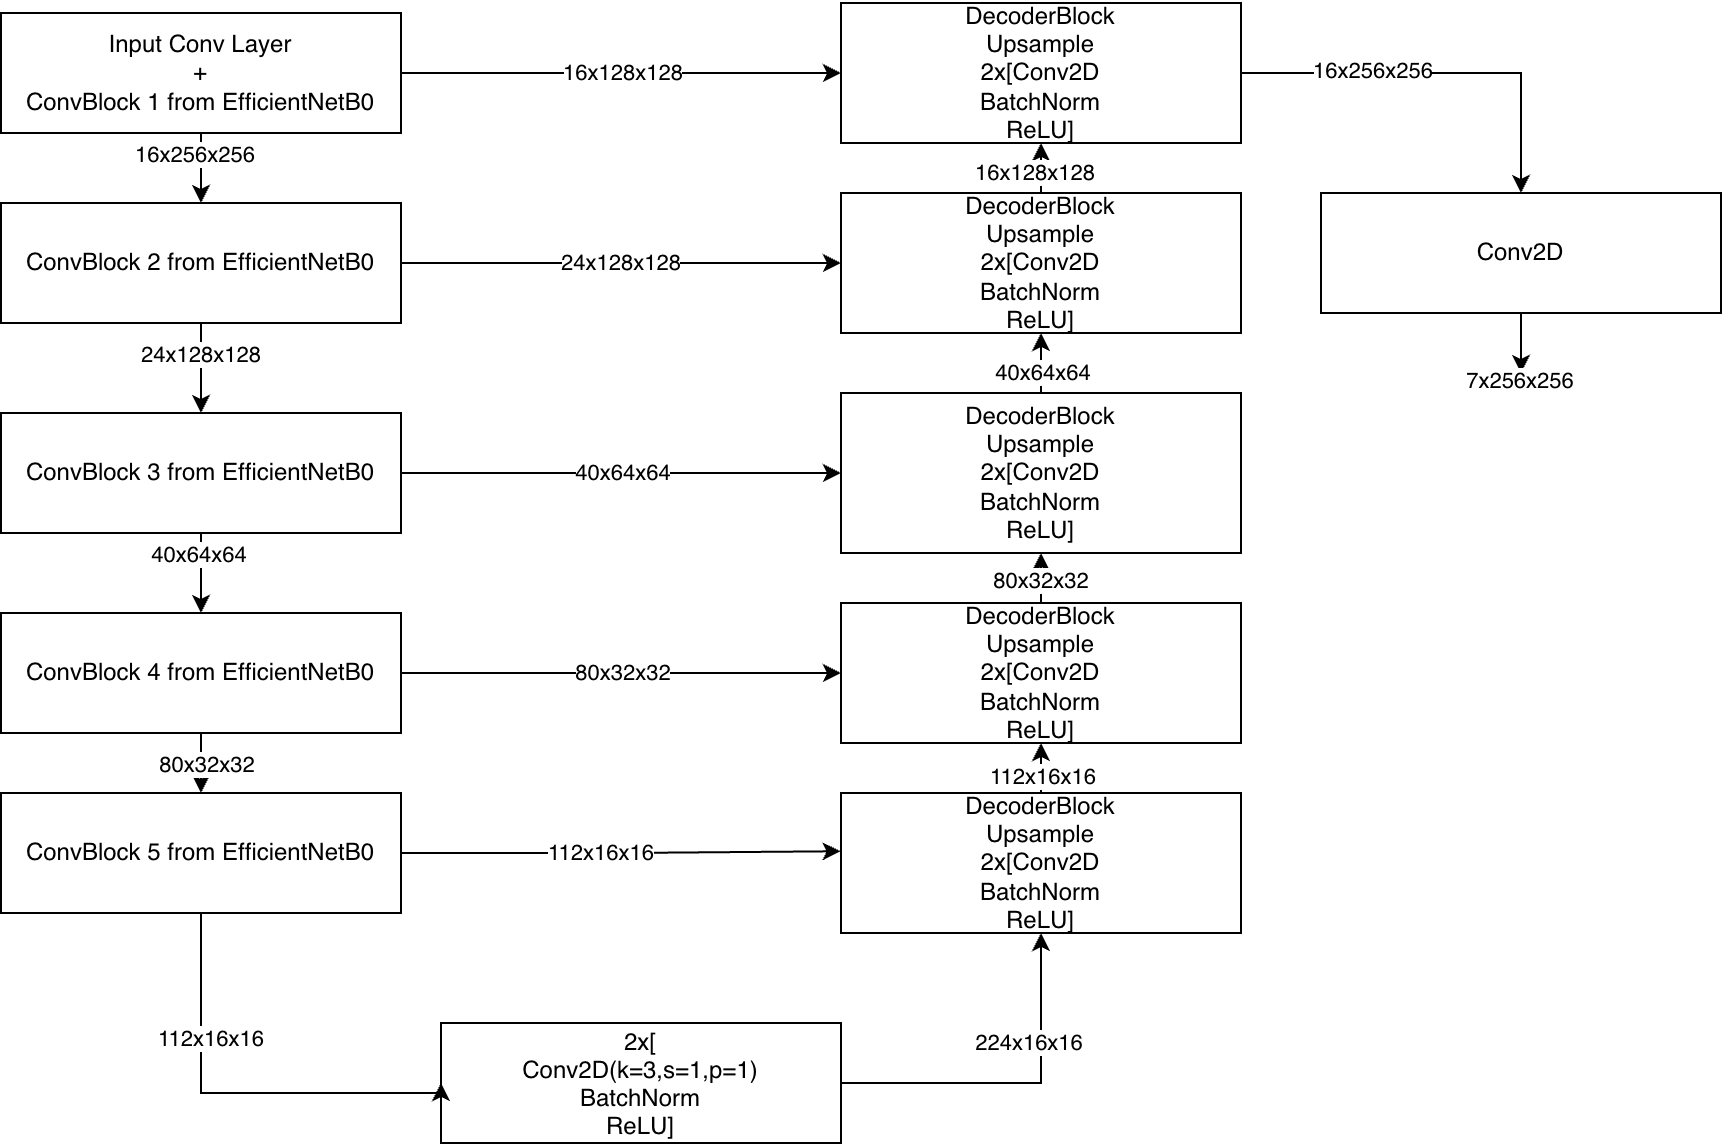

The diagram above was exported from draw.io. Its source (the exported page's mxGraphModel, read from the mxfile embedded in the PNG):
<mxGraphModel dx="1006" dy="594" grid="1" gridSize="10" guides="1" tooltips="1" connect="1" arrows="1" fold="1" page="1" pageScale="1" pageWidth="827" pageHeight="1169" math="0" shadow="0">
  <root>
    <mxCell id="0" />
    <mxCell id="1" parent="0" />
    <mxCell id="8n3LugYhmaL81K64R4OI-11" edge="1" parent="1" source="8n3LugYhmaL81K64R4OI-1" style="edgeStyle=orthogonalEdgeStyle;rounded=0;orthogonalLoop=1;jettySize=auto;html=1;" target="8n3LugYhmaL81K64R4OI-7">
      <mxGeometry relative="1" as="geometry" />
    </mxCell>
    <mxCell id="8n3LugYhmaL81K64R4OI-24" connectable="0" parent="8n3LugYhmaL81K64R4OI-11" style="edgeLabel;html=1;align=center;verticalAlign=middle;resizable=0;points=[];" value="16x128x128" vertex="1">
      <mxGeometry relative="1" x="-0.3227" y="-1" as="geometry">
        <mxPoint x="36" y="-1" as="offset" />
      </mxGeometry>
    </mxCell>
    <mxCell id="8n3LugYhmaL81K64R4OI-15" edge="1" parent="1" source="8n3LugYhmaL81K64R4OI-1" style="edgeStyle=orthogonalEdgeStyle;rounded=0;orthogonalLoop=1;jettySize=auto;html=1;entryX=0.5;entryY=0;entryDx=0;entryDy=0;" target="8n3LugYhmaL81K64R4OI-2">
      <mxGeometry relative="1" as="geometry" />
    </mxCell>
    <mxCell id="8n3LugYhmaL81K64R4OI-25" connectable="0" parent="8n3LugYhmaL81K64R4OI-15" style="edgeLabel;html=1;align=center;verticalAlign=middle;resizable=0;points=[];" value="16x256x256" vertex="1">
      <mxGeometry relative="1" x="-0.52" y="-3" as="geometry">
        <mxPoint as="offset" />
      </mxGeometry>
    </mxCell>
    <mxCell id="8n3LugYhmaL81K64R4OI-1" parent="1" style="rounded=0;whiteSpace=wrap;html=1;" value="Input Conv Layer&lt;div&gt;+&lt;/div&gt;&lt;div&gt;ConvBlock 1 from EfficientNetB0&lt;/div&gt;" vertex="1">
      <mxGeometry height="60" width="200" x="60" y="50" as="geometry" />
    </mxCell>
    <mxCell id="8n3LugYhmaL81K64R4OI-12" edge="1" parent="1" source="8n3LugYhmaL81K64R4OI-2" style="edgeStyle=orthogonalEdgeStyle;rounded=0;orthogonalLoop=1;jettySize=auto;html=1;entryX=0;entryY=0.5;entryDx=0;entryDy=0;" target="8n3LugYhmaL81K64R4OI-8">
      <mxGeometry relative="1" as="geometry" />
    </mxCell>
    <mxCell id="8n3LugYhmaL81K64R4OI-27" connectable="0" parent="8n3LugYhmaL81K64R4OI-12" style="edgeLabel;html=1;align=center;verticalAlign=middle;resizable=0;points=[];" value="24x128x128" vertex="1">
      <mxGeometry relative="1" x="-0.3" y="1" as="geometry">
        <mxPoint x="33" y="1" as="offset" />
      </mxGeometry>
    </mxCell>
    <mxCell id="8n3LugYhmaL81K64R4OI-16" edge="1" parent="1" source="8n3LugYhmaL81K64R4OI-2" style="edgeStyle=orthogonalEdgeStyle;rounded=0;orthogonalLoop=1;jettySize=auto;html=1;entryX=0.5;entryY=0;entryDx=0;entryDy=0;" target="8n3LugYhmaL81K64R4OI-3">
      <mxGeometry relative="1" as="geometry" />
    </mxCell>
    <mxCell id="8n3LugYhmaL81K64R4OI-26" connectable="0" parent="8n3LugYhmaL81K64R4OI-16" style="edgeLabel;html=1;align=center;verticalAlign=middle;resizable=0;points=[];" value="24x128x128" vertex="1">
      <mxGeometry relative="1" x="-0.52" y="-2" as="geometry">
        <mxPoint x="2" y="4" as="offset" />
      </mxGeometry>
    </mxCell>
    <mxCell id="8n3LugYhmaL81K64R4OI-2" parent="1" style="rounded=0;whiteSpace=wrap;html=1;" value="ConvBlock 2&amp;nbsp;from EfficientNetB0" vertex="1">
      <mxGeometry height="60" width="200" x="60" y="145" as="geometry" />
    </mxCell>
    <mxCell id="8n3LugYhmaL81K64R4OI-13" edge="1" parent="1" source="8n3LugYhmaL81K64R4OI-3" style="edgeStyle=orthogonalEdgeStyle;rounded=0;orthogonalLoop=1;jettySize=auto;html=1;entryX=0;entryY=0.5;entryDx=0;entryDy=0;" target="8n3LugYhmaL81K64R4OI-9">
      <mxGeometry relative="1" as="geometry" />
    </mxCell>
    <mxCell id="8n3LugYhmaL81K64R4OI-41" connectable="0" parent="8n3LugYhmaL81K64R4OI-13" style="edgeLabel;html=1;align=center;verticalAlign=middle;resizable=0;points=[];" value="40x64x64" vertex="1">
      <mxGeometry relative="1" x="-0.0727" y="3" as="geometry">
        <mxPoint x="8" y="3" as="offset" />
      </mxGeometry>
    </mxCell>
    <mxCell id="8n3LugYhmaL81K64R4OI-17" edge="1" parent="1" source="8n3LugYhmaL81K64R4OI-3" style="edgeStyle=orthogonalEdgeStyle;rounded=0;orthogonalLoop=1;jettySize=auto;html=1;entryX=0.5;entryY=0;entryDx=0;entryDy=0;" target="8n3LugYhmaL81K64R4OI-4">
      <mxGeometry relative="1" as="geometry" />
    </mxCell>
    <mxCell id="8n3LugYhmaL81K64R4OI-28" connectable="0" parent="8n3LugYhmaL81K64R4OI-17" style="edgeLabel;html=1;align=center;verticalAlign=middle;resizable=0;points=[];" value="40x64x64" vertex="1">
      <mxGeometry relative="1" x="-0.4867" y="-1" as="geometry">
        <mxPoint as="offset" />
      </mxGeometry>
    </mxCell>
    <mxCell id="8n3LugYhmaL81K64R4OI-3" parent="1" style="rounded=0;whiteSpace=wrap;html=1;" value="ConvBlock 3 from EfficientNetB0" vertex="1">
      <mxGeometry height="60" width="200" x="60" y="250" as="geometry" />
    </mxCell>
    <mxCell id="8n3LugYhmaL81K64R4OI-14" edge="1" parent="1" source="8n3LugYhmaL81K64R4OI-4" style="edgeStyle=orthogonalEdgeStyle;rounded=0;orthogonalLoop=1;jettySize=auto;html=1;entryX=0;entryY=0.5;entryDx=0;entryDy=0;" target="8n3LugYhmaL81K64R4OI-6">
      <mxGeometry relative="1" as="geometry" />
    </mxCell>
    <mxCell id="8n3LugYhmaL81K64R4OI-40" connectable="0" parent="8n3LugYhmaL81K64R4OI-14" style="edgeLabel;html=1;align=center;verticalAlign=middle;resizable=0;points=[];" value="80x32x32" vertex="1">
      <mxGeometry relative="1" x="-0.0348" y="2" as="geometry">
        <mxPoint x="4" y="2" as="offset" />
      </mxGeometry>
    </mxCell>
    <mxCell id="8g8tAEJdYz1UnHlw-hoe-4" edge="1" parent="1" source="8n3LugYhmaL81K64R4OI-4" style="edgeStyle=orthogonalEdgeStyle;rounded=0;orthogonalLoop=1;jettySize=auto;html=1;entryX=0.5;entryY=0;entryDx=0;entryDy=0;" target="8g8tAEJdYz1UnHlw-hoe-2">
      <mxGeometry relative="1" as="geometry" />
    </mxCell>
    <mxCell id="8g8tAEJdYz1UnHlw-hoe-6" connectable="0" parent="8g8tAEJdYz1UnHlw-hoe-4" style="edgeLabel;html=1;align=center;verticalAlign=middle;resizable=0;points=[];" value="80x32x32" vertex="1">
      <mxGeometry relative="1" x="0.44" y="3" as="geometry">
        <mxPoint as="offset" />
      </mxGeometry>
    </mxCell>
    <mxCell id="8n3LugYhmaL81K64R4OI-4" parent="1" style="rounded=0;whiteSpace=wrap;html=1;" value="ConvBlock 4 from EfficientNetB0" vertex="1">
      <mxGeometry height="60" width="200" x="60" y="350" as="geometry" />
    </mxCell>
    <mxCell id="8n3LugYhmaL81K64R4OI-42" edge="1" parent="1" source="8n3LugYhmaL81K64R4OI-5" style="edgeStyle=orthogonalEdgeStyle;rounded=0;orthogonalLoop=1;jettySize=auto;html=1;entryX=0.5;entryY=1;entryDx=0;entryDy=0;" target="8g8tAEJdYz1UnHlw-hoe-5">
      <mxGeometry relative="1" as="geometry">
        <Array as="points">
          <mxPoint x="580" y="585" />
        </Array>
        <mxPoint x="580" y="550" as="targetPoint" />
      </mxGeometry>
    </mxCell>
    <mxCell id="8n3LugYhmaL81K64R4OI-43" connectable="0" parent="8n3LugYhmaL81K64R4OI-42" style="edgeLabel;html=1;align=center;verticalAlign=middle;resizable=0;points=[];" value="224x16x16" vertex="1">
      <mxGeometry relative="1" x="-0.0611" y="-2" as="geometry">
        <mxPoint x="11" y="-22" as="offset" />
      </mxGeometry>
    </mxCell>
    <mxCell id="8n3LugYhmaL81K64R4OI-5" parent="1" style="rounded=0;whiteSpace=wrap;html=1;align=center;" value="&lt;p class=&quot;p1&quot; style=&quot;margin: 0px; font-variant-numeric: normal; font-variant-east-asian: normal; font-variant-alternates: normal; font-size-adjust: none; font-kerning: auto; font-optical-sizing: auto; font-feature-settings: normal; font-variation-settings: normal; font-variant-position: normal; font-variant-emoji: normal; font-stretch: normal; line-height: normal;&quot;&gt;2x[&lt;/p&gt;&lt;p class=&quot;p1&quot; style=&quot;margin: 0px; font-variant-numeric: normal; font-variant-east-asian: normal; font-variant-alternates: normal; font-size-adjust: none; font-kerning: auto; font-optical-sizing: auto; font-feature-settings: normal; font-variation-settings: normal; font-variant-position: normal; font-variant-emoji: normal; font-stretch: normal; line-height: normal;&quot;&gt;Conv2D(k=3,s=1,p=1)&lt;/p&gt;&lt;p class=&quot;p1&quot; style=&quot;margin: 0px; font-variant-numeric: normal; font-variant-east-asian: normal; font-variant-alternates: normal; font-size-adjust: none; font-kerning: auto; font-optical-sizing: auto; font-feature-settings: normal; font-variation-settings: normal; font-variant-position: normal; font-variant-emoji: normal; font-stretch: normal; line-height: normal;&quot;&gt;BatchNorm&lt;/p&gt;&lt;p class=&quot;p1&quot; style=&quot;margin: 0px; font-variant-numeric: normal; font-variant-east-asian: normal; font-variant-alternates: normal; font-size-adjust: none; font-kerning: auto; font-optical-sizing: auto; font-feature-settings: normal; font-variation-settings: normal; font-variant-position: normal; font-variant-emoji: normal; font-stretch: normal; line-height: normal;&quot;&gt;ReLU]&lt;/p&gt;" vertex="1">
      <mxGeometry height="60" width="200" x="280" y="555" as="geometry" />
    </mxCell>
    <mxCell id="8n3LugYhmaL81K64R4OI-20" edge="1" parent="1" source="8n3LugYhmaL81K64R4OI-6" style="edgeStyle=orthogonalEdgeStyle;rounded=0;orthogonalLoop=1;jettySize=auto;html=1;entryX=0.5;entryY=1;entryDx=0;entryDy=0;" target="8n3LugYhmaL81K64R4OI-9" value="&lt;span style=&quot;color: rgba(0, 0, 0, 0); font-family: monospace; font-size: 0px; text-align: start; background-color: rgb(236, 236, 236);&quot;&gt;%3CmxGraphModel%3E%3Croot%3E%3CmxCell%20id%3D%220%22%2F%3E%3CmxCell%20id%3D%221%22%20parent%3D%220%22%2F%3E%3CmxCell%20id%3D%222%22%20value%3D%2280x32x32%22%20style%3D%22edgeLabel%3Bhtml%3D1%3Balign%3Dcenter%3BverticalAlign%3Dmiddle%3Bresizable%3D0%3Bpoints%3D%5B%5D%3B%22%20vertex%3D%221%22%20connectable%3D%220%22%20parent%3D%221%22%3E%3CmxGeometry%20x%3D%22580%22%20y%3D%22400%22%20as%3D%22geometry%22%2F%3E%3C%2FmxCell%3E%3C%2Froot%3E%3C%2FmxGraphModel%3E&lt;/span&gt;">
      <mxGeometry relative="1" as="geometry" />
    </mxCell>
    <mxCell id="8n3LugYhmaL81K64R4OI-46" connectable="0" parent="8n3LugYhmaL81K64R4OI-20" style="edgeLabel;html=1;align=center;verticalAlign=middle;resizable=0;points=[];" value="80x32x32" vertex="1">
      <mxGeometry relative="1" x="0.0467" as="geometry">
        <mxPoint as="offset" />
      </mxGeometry>
    </mxCell>
    <mxCell id="8n3LugYhmaL81K64R4OI-6" parent="1" style="rounded=0;whiteSpace=wrap;html=1;" value="DecoderBlock&lt;div&gt;&lt;div&gt;Upsample&lt;/div&gt;&lt;div&gt;2x[Conv2D&lt;/div&gt;&lt;div&gt;BatchNorm&lt;/div&gt;&lt;div&gt;ReLU]&lt;/div&gt;&lt;/div&gt;" vertex="1">
      <mxGeometry height="70" width="200" x="480" y="345" as="geometry" />
    </mxCell>
    <mxCell id="8n3LugYhmaL81K64R4OI-23" edge="1" parent="1" source="8n3LugYhmaL81K64R4OI-7" style="edgeStyle=orthogonalEdgeStyle;rounded=0;orthogonalLoop=1;jettySize=auto;html=1;entryX=0.5;entryY=0;entryDx=0;entryDy=0;" target="8n3LugYhmaL81K64R4OI-10">
      <mxGeometry relative="1" as="geometry" />
    </mxCell>
    <mxCell id="8n3LugYhmaL81K64R4OI-44" connectable="0" parent="8n3LugYhmaL81K64R4OI-23" style="edgeLabel;html=1;align=center;verticalAlign=middle;resizable=0;points=[];" value="16x256x256" vertex="1">
      <mxGeometry relative="1" x="-0.3467" y="1" as="geometry">
        <mxPoint as="offset" />
      </mxGeometry>
    </mxCell>
    <mxCell id="8n3LugYhmaL81K64R4OI-7" parent="1" style="rounded=0;whiteSpace=wrap;html=1;" value="DecoderBlock&lt;div&gt;&lt;div&gt;Upsample&lt;/div&gt;&lt;div&gt;2x[Conv2D&lt;/div&gt;&lt;div&gt;BatchNorm&lt;/div&gt;&lt;div&gt;ReLU]&lt;/div&gt;&lt;/div&gt;" vertex="1">
      <mxGeometry height="70" width="200" x="480" y="45" as="geometry" />
    </mxCell>
    <mxCell id="8n3LugYhmaL81K64R4OI-22" edge="1" parent="1" source="8n3LugYhmaL81K64R4OI-8" style="edgeStyle=orthogonalEdgeStyle;rounded=0;orthogonalLoop=1;jettySize=auto;html=1;entryX=0.5;entryY=1;entryDx=0;entryDy=0;" target="8n3LugYhmaL81K64R4OI-7">
      <mxGeometry relative="1" as="geometry" />
    </mxCell>
    <mxCell id="8n3LugYhmaL81K64R4OI-48" connectable="0" parent="8n3LugYhmaL81K64R4OI-22" style="edgeLabel;html=1;align=center;verticalAlign=middle;resizable=0;points=[];" value="16x128x128" vertex="1">
      <mxGeometry relative="1" x="-0.12" y="-3" as="geometry">
        <mxPoint y="6" as="offset" />
      </mxGeometry>
    </mxCell>
    <mxCell id="8n3LugYhmaL81K64R4OI-8" parent="1" style="rounded=0;whiteSpace=wrap;html=1;" value="DecoderBlock&lt;div&gt;&lt;div&gt;Upsample&lt;/div&gt;&lt;div&gt;2x[Conv2D&lt;/div&gt;&lt;div&gt;BatchNorm&lt;/div&gt;&lt;div&gt;ReLU]&lt;/div&gt;&lt;/div&gt;" vertex="1">
      <mxGeometry height="70" width="200" x="480" y="140" as="geometry" />
    </mxCell>
    <mxCell id="8n3LugYhmaL81K64R4OI-21" edge="1" parent="1" source="8n3LugYhmaL81K64R4OI-9" style="edgeStyle=orthogonalEdgeStyle;rounded=0;orthogonalLoop=1;jettySize=auto;html=1;entryX=0.5;entryY=1;entryDx=0;entryDy=0;" target="8n3LugYhmaL81K64R4OI-8">
      <mxGeometry relative="1" as="geometry" />
    </mxCell>
    <mxCell id="8n3LugYhmaL81K64R4OI-47" connectable="0" parent="8n3LugYhmaL81K64R4OI-21" style="edgeLabel;html=1;align=center;verticalAlign=middle;resizable=0;points=[];" value="40x64x64" vertex="1">
      <mxGeometry relative="1" x="-0.5133" y="-1" as="geometry">
        <mxPoint y="2" as="offset" />
      </mxGeometry>
    </mxCell>
    <mxCell id="8n3LugYhmaL81K64R4OI-9" parent="1" style="rounded=0;whiteSpace=wrap;html=1;" value="DecoderBlock&lt;div&gt;&lt;div&gt;Upsample&lt;/div&gt;&lt;div&gt;2x[Conv2D&lt;/div&gt;&lt;div&gt;BatchNorm&lt;/div&gt;&lt;div&gt;ReLU]&lt;/div&gt;&lt;/div&gt;" vertex="1">
      <mxGeometry height="80" width="200" x="480" y="240" as="geometry" />
    </mxCell>
    <mxCell id="8n3LugYhmaL81K64R4OI-36" edge="1" parent="1" source="8n3LugYhmaL81K64R4OI-10" style="edgeStyle=orthogonalEdgeStyle;rounded=0;orthogonalLoop=1;jettySize=auto;html=1;">
      <mxGeometry relative="1" as="geometry">
        <mxPoint x="820" y="230" as="targetPoint" />
      </mxGeometry>
    </mxCell>
    <mxCell id="8n3LugYhmaL81K64R4OI-10" parent="1" style="rounded=0;whiteSpace=wrap;html=1;" value="Conv2D" vertex="1">
      <mxGeometry height="60" width="200" x="720" y="140" as="geometry" />
    </mxCell>
    <mxCell id="8n3LugYhmaL81K64R4OI-34" edge="1" parent="1" style="edgeStyle=orthogonalEdgeStyle;rounded=0;orthogonalLoop=1;jettySize=auto;html=1;entryX=0;entryY=0.5;entryDx=0;entryDy=0;" target="8n3LugYhmaL81K64R4OI-31">
      <mxGeometry relative="1" as="geometry">
        <mxPoint x="260" y="439.9999999999999" as="sourcePoint" />
      </mxGeometry>
    </mxCell>
    <mxCell id="8n3LugYhmaL81K64R4OI-39" connectable="0" parent="8n3LugYhmaL81K64R4OI-34" style="edgeLabel;html=1;align=center;verticalAlign=middle;resizable=0;points=[];" value="80x16x16" vertex="1">
      <mxGeometry relative="1" x="-0.1561" y="2" as="geometry">
        <mxPoint x="18" y="2" as="offset" />
      </mxGeometry>
    </mxCell>
    <mxCell id="8n3LugYhmaL81K64R4OI-37" edge="1" parent="1" source="8g8tAEJdYz1UnHlw-hoe-2" style="edgeStyle=orthogonalEdgeStyle;rounded=0;orthogonalLoop=1;jettySize=auto;html=1;entryX=0;entryY=0.5;entryDx=0;entryDy=0;exitX=0.5;exitY=1;exitDx=0;exitDy=0;" target="8n3LugYhmaL81K64R4OI-5">
      <mxGeometry relative="1" as="geometry">
        <Array as="points">
          <mxPoint x="160" y="590" />
          <mxPoint x="280" y="590" />
        </Array>
        <mxPoint x="160" y="540" as="sourcePoint" />
      </mxGeometry>
    </mxCell>
    <mxCell id="8n3LugYhmaL81K64R4OI-38" connectable="0" parent="8n3LugYhmaL81K64R4OI-37" style="edgeLabel;html=1;align=center;verticalAlign=middle;resizable=0;points=[];" value="112x16x16" vertex="1">
      <mxGeometry relative="1" x="-0.1193" as="geometry">
        <mxPoint y="-27" as="offset" />
      </mxGeometry>
    </mxCell>
    <mxCell id="8n3LugYhmaL81K64R4OI-49" parent="1" style="text;whiteSpace=wrap;html=1;align=center;" value="&lt;div style=&quot;&quot;&gt;&lt;span style=&quot;color: light-dark(rgb(0, 0, 0), rgb(255, 255, 255)); font-size: 11px; text-wrap-mode: nowrap; background-color: rgb(255, 255, 255);&quot;&gt;7x256x256&lt;/span&gt;&lt;/div&gt;" vertex="1">
      <mxGeometry height="40" width="90" x="775" y="220" as="geometry" />
    </mxCell>
    <mxCell id="8g8tAEJdYz1UnHlw-hoe-2" parent="1" style="rounded=0;whiteSpace=wrap;html=1;" value="ConvBlock 5 from EfficientNetB0" vertex="1">
      <mxGeometry height="60" width="200" x="60" y="440" as="geometry" />
    </mxCell>
    <mxCell id="8g8tAEJdYz1UnHlw-hoe-7" edge="1" parent="1" source="8g8tAEJdYz1UnHlw-hoe-5" style="edgeStyle=orthogonalEdgeStyle;rounded=0;orthogonalLoop=1;jettySize=auto;html=1;entryX=0.5;entryY=1;entryDx=0;entryDy=0;" target="8n3LugYhmaL81K64R4OI-6">
      <mxGeometry relative="1" as="geometry" />
    </mxCell>
    <mxCell id="8g8tAEJdYz1UnHlw-hoe-8" connectable="0" parent="8g8tAEJdYz1UnHlw-hoe-7" style="edgeLabel;html=1;align=center;verticalAlign=middle;resizable=0;points=[];" value="112x16x16" vertex="1">
      <mxGeometry relative="1" x="0.1362" y="1" as="geometry">
        <mxPoint as="offset" />
      </mxGeometry>
    </mxCell>
    <mxCell id="8g8tAEJdYz1UnHlw-hoe-5" parent="1" style="rounded=0;whiteSpace=wrap;html=1;" value="DecoderBlock&lt;div&gt;&lt;div&gt;Upsample&lt;/div&gt;&lt;div&gt;2x[Conv2D&lt;/div&gt;&lt;div&gt;BatchNorm&lt;/div&gt;&lt;div&gt;ReLU]&lt;/div&gt;&lt;/div&gt;" vertex="1">
      <mxGeometry height="70" width="200" x="480" y="440" as="geometry" />
    </mxCell>
    <mxCell id="8g8tAEJdYz1UnHlw-hoe-9" edge="1" parent="1" source="8g8tAEJdYz1UnHlw-hoe-2" style="edgeStyle=orthogonalEdgeStyle;rounded=0;orthogonalLoop=1;jettySize=auto;html=1;entryX=-0.001;entryY=0.416;entryDx=0;entryDy=0;entryPerimeter=0;" target="8g8tAEJdYz1UnHlw-hoe-5">
      <mxGeometry relative="1" as="geometry" />
    </mxCell>
    <mxCell id="8g8tAEJdYz1UnHlw-hoe-10" connectable="0" parent="8g8tAEJdYz1UnHlw-hoe-9" style="edgeLabel;html=1;align=center;verticalAlign=middle;resizable=0;points=[];" value="112x16x16" vertex="1">
      <mxGeometry relative="1" x="-0.3294" y="-2" as="geometry">
        <mxPoint x="26" y="-2" as="offset" />
      </mxGeometry>
    </mxCell>
  </root>
</mxGraphModel>